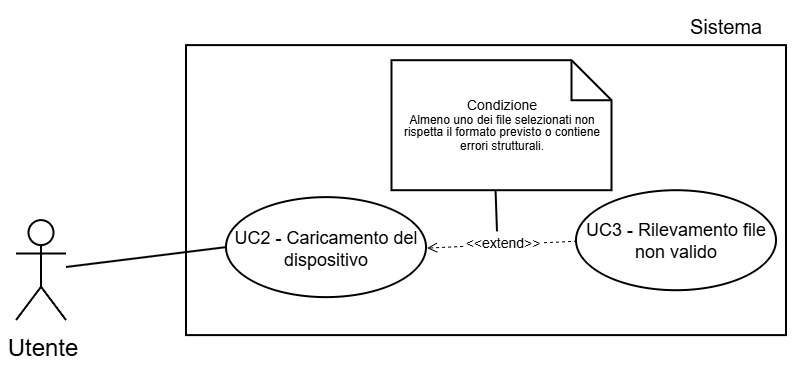

The diagram above was exported from draw.io. Its source (the exported page's mxGraphModel, read from the mxfile embedded in the PNG):
<mxGraphModel dx="771" dy="402" grid="1" gridSize="30" guides="1" tooltips="1" connect="1" arrows="1" fold="1" page="1" pageScale="2" pageWidth="5000" pageHeight="5000" background="light-dark(#FFFFFF,#FFFFFF)" math="0" shadow="0">
  <root>
    <mxCell id="0" />
    <mxCell id="1" parent="0" />
    <mxCell id="2" parent="1" style="shape=umlActor;verticalLabelPosition=bottom;verticalAlign=top;html=1;outlineConnect=0;strokeColor=light-dark(#000000,#000000);fillColor=light-dark(#FFFFFF,transparent);" value="&lt;font style=&quot;color: light-dark(rgb(0, 0, 0), rgb(0, 0, 0));&quot;&gt;Utente&lt;/font&gt;" vertex="1">
      <mxGeometry height="50" width="25" x="435" y="1140.05" as="geometry" />
    </mxCell>
    <mxCell id="3" parent="1" style="whiteSpace=wrap;html=1;strokeColor=light-dark(#000000,#000000);align=center;verticalAlign=top;fontFamily=Helvetica;fontSize=12;fontColor=default;fillColor=light-dark(#FFFFFF,#FFFFFF);strokeWidth=1;" value="" vertex="1">
      <mxGeometry height="145" width="300" x="520" y="1052.55" as="geometry" />
    </mxCell>
    <mxCell id="4" edge="1" parent="1" source="2" style="endArrow=none;html=1;rounded=0;fontFamily=Helvetica;fontSize=12;fontColor=default;strokeColor=light-dark(#000000,#000000);entryX=0;entryY=0.5;entryDx=0;entryDy=0;" target="5" value="">
      <mxGeometry height="50" relative="1" width="50" as="geometry">
        <mxPoint x="480" y="1135.05" as="sourcePoint" />
        <mxPoint x="470" y="1025.05" as="targetPoint" />
      </mxGeometry>
    </mxCell>
    <mxCell id="5" parent="1" style="ellipse;whiteSpace=wrap;html=1;strokeColor=light-dark(#000000,#000000);align=center;verticalAlign=middle;fontFamily=Helvetica;fontSize=9;fontColor=default;fillColor=light-dark(#FFFFFF,#FFFFFF);" value="&lt;font style=&quot;color: light-dark(rgb(0, 0, 0), rgb(0, 0, 0)); line-height: 100%;&quot;&gt;UC2 - Caricamento del dispositivo&lt;/font&gt;" vertex="1">
      <mxGeometry height="50" width="100" x="540" y="1128.56" as="geometry" />
    </mxCell>
    <mxCell id="6" parent="1" style="ellipse;whiteSpace=wrap;html=1;strokeColor=light-dark(#000000,#000000);align=center;verticalAlign=middle;fontFamily=Helvetica;fontSize=9;fontColor=default;fillColor=light-dark(#FFFFFF, #ffffff);" value="&lt;font style=&quot;color: light-dark(rgb(0, 0, 0), rgb(0, 0, 0)); line-height: 100%;&quot;&gt;UC3 - Rilevamento file non valido&lt;/font&gt;" vertex="1">
      <mxGeometry height="50" width="100" x="715" y="1125.1" as="geometry" />
    </mxCell>
    <mxCell id="7" edge="1" parent="1" source="6" style="endArrow=open;endSize=4;dashed=1;html=1;rounded=0;strokeColor=light-dark(#000000,#000000);strokeWidth=0.5;align=center;verticalAlign=middle;fontFamily=Helvetica;fontSize=7;fontColor=light-dark(#000000,#000000);labelBackgroundColor=light-dark(#000000,#FFFFFF);jumpSize=6;curved=0;entryX=1;entryY=0.5;entryDx=0;entryDy=0;exitX=0;exitY=0.5;exitDx=0;exitDy=0;labelPosition=center;verticalLabelPosition=middle;labelBorderColor=default;" target="5" value="&amp;lt;&amp;lt;extend&amp;gt;&amp;gt;">
      <mxGeometry relative="1" width="160" as="geometry">
        <mxPoint x="689" y="1083.8" as="sourcePoint" />
        <mxPoint x="633" y="1068.8" as="targetPoint" />
      </mxGeometry>
    </mxCell>
    <mxCell id="8" parent="1" style="text;html=1;whiteSpace=wrap;strokeColor=none;fillColor=none;align=center;verticalAlign=middle;rounded=0;fontFamily=Helvetica;fontSize=10;fontColor=light-dark(#000000,#000000);labelBackgroundColor=none;" value="Sistema" vertex="1">
      <mxGeometry height="20" width="60" x="760" y="1032.55" as="geometry" />
    </mxCell>
    <mxCell id="9" parent="1" style="shape=note;size=20;whiteSpace=wrap;html=1;strokeColor=light-dark(#000000,#000000);align=center;verticalAlign=middle;fontFamily=Helvetica;fontSize=7;fontColor=default;labelBackgroundColor=none;fillColor=light-dark(#FFFFFF,#FFFFFF);spacing=2;" value="&lt;div style=&quot;line-height: 90%;&quot;&gt;&lt;font style=&quot;color: light-dark(rgb(0, 0, 0), rgb(0, 0, 0));&quot;&gt;Condizione&lt;/font&gt;&lt;div&gt;&lt;span id=&quot;docs-internal-guid-caf54f7a-7fff-3423-d8c9-518d23ddce13&quot;&gt;&lt;span style=&quot;font-family: Arial, sans-serif; background-color: transparent; font-variant-numeric: normal; font-variant-east-asian: normal; font-variant-alternates: normal; font-variant-position: normal; font-variant-emoji: normal; vertical-align: baseline; white-space-collapse: preserve;&quot;&gt;&lt;font style=&quot;font-size: 6px; color: light-dark(rgb(0, 0, 0), rgb(0, 0, 0)); line-height: 110%;&quot;&gt;Almeno uno dei file selezionati non rispetta il formato previsto o contiene errori strutturali.&lt;/font&gt;&lt;/span&gt;&lt;/span&gt;&lt;/div&gt;&lt;/div&gt;" vertex="1">
      <mxGeometry height="65" width="110" x="622.75" y="1060.1" as="geometry" />
    </mxCell>
    <mxCell id="10" edge="1" parent="1" source="9" style="endArrow=none;endFill=0;endSize=12;html=1;rounded=0;strokeColor=light-dark(#000000,#000000);exitX=0.473;exitY=1.001;exitDx=0;exitDy=0;exitPerimeter=0;" value="">
      <mxGeometry relative="1" width="160" as="geometry">
        <Array as="points" />
        <mxPoint x="651" y="1112.5600000000002" as="sourcePoint" />
        <mxPoint x="675.5" y="1145.68" as="targetPoint" />
      </mxGeometry>
    </mxCell>
  </root>
</mxGraphModel>